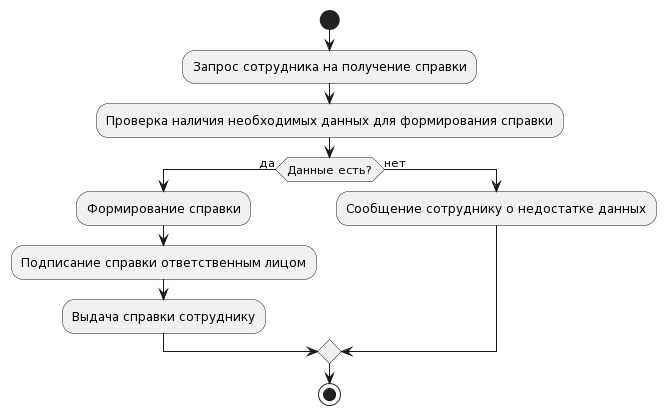

The diagram above was rendered by PlantUML. Its source (embedded in the PNG):
@startuml
start
:Запрос сотрудника на получение справки;
:Проверка наличия необходимых данных для формирования справки;
if (Данные есть?) then (да)
  :Формирование справки;
  :Подписание справки ответственным лицом;
  :Выдача справки сотруднику;
else (нет)
  :Сообщение сотруднику о недостатке данных;
endif
stop
@enduml